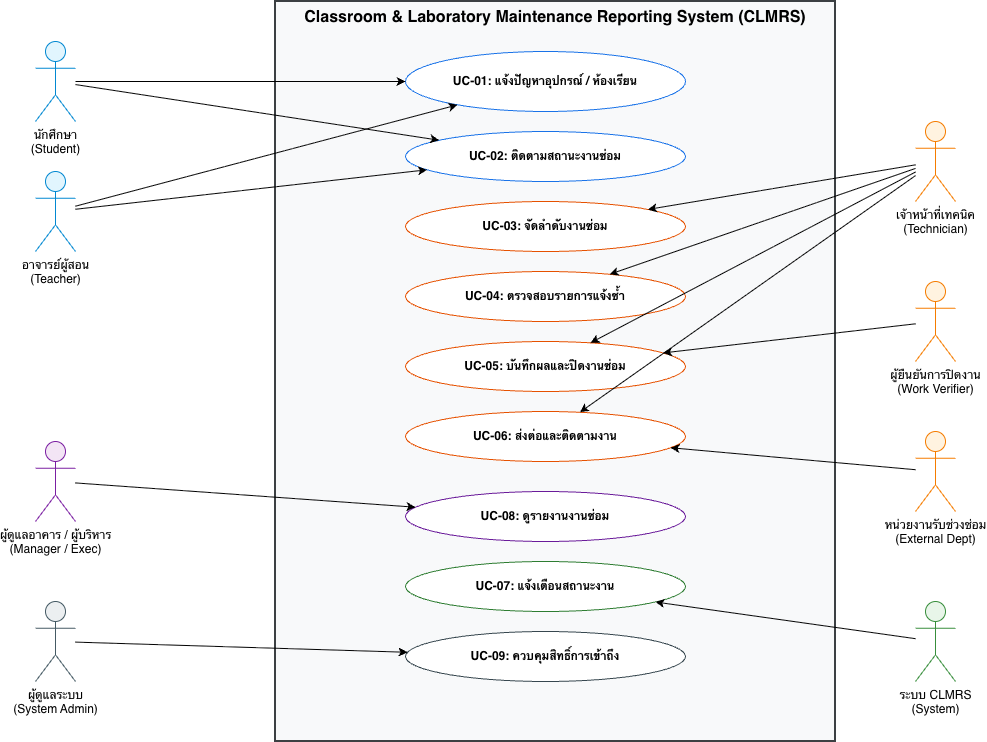

The diagram above was exported from draw.io. Its source (the exported page's mxGraphModel, read from the mxfile embedded in the PNG):
<mxGraphModel dx="614" dy="885" grid="1" gridSize="10" guides="1" tooltips="1" connect="1" arrows="1" fold="1" page="1" pageScale="1" pageWidth="1169" pageHeight="827" background="#ffffff" math="0" shadow="0">
  <root>
    <mxCell id="0" />
    <mxCell id="1" parent="0" />
    <mxCell id="sys_boundary" parent="1" style="shape=rect;html=1;whiteSpace=wrap;align=center;verticalAlign=top;fontStyle=1;fontSize=16;fillColor=#f8f9fa;strokeColor=#3c4043;strokeWidth=2;dashed=0;" value="Classroom &amp; Laboratory Maintenance Reporting System (CLMRS)" vertex="1">
      <mxGeometry height="740" width="560" x="320" y="40" as="geometry" />
    </mxCell>
    <mxCell id="actor_student" parent="1" style="shape=umlActor;verticalLabelPosition=bottom;verticalAlign=top;html=1;outlineConnect=0;fillColor=#e1f5fe;strokeColor=#0288d1;" value="นักศึกษา&#10;(Student)" vertex="1">
      <mxGeometry height="80" width="40" x="80" y="80" as="geometry" />
    </mxCell>
    <mxCell id="actor_teacher" parent="1" style="shape=umlActor;verticalLabelPosition=bottom;verticalAlign=top;html=1;outlineConnect=0;fillColor=#e1f5fe;strokeColor=#0288d1;" value="อาจารย์ผู้สอน&#10;(Teacher)" vertex="1">
      <mxGeometry height="80" width="40" x="80" y="210" as="geometry" />
    </mxCell>
    <mxCell id="actor_technician" parent="1" style="shape=umlActor;verticalLabelPosition=bottom;verticalAlign=top;html=1;outlineConnect=0;fillColor=#fff3e0;strokeColor=#f57c00;" value="เจ้าหน้าที่เทคนิค&#10;(Technician)" vertex="1">
      <mxGeometry height="80" width="40" x="960" y="160" as="geometry" />
    </mxCell>
    <mxCell id="actor_verifier" parent="1" style="shape=umlActor;verticalLabelPosition=bottom;verticalAlign=top;html=1;outlineConnect=0;fillColor=#fff3e0;strokeColor=#f57c00;" value="ผู้ยืนยันการปิดงาน&#10;(Work Verifier)" vertex="1">
      <mxGeometry height="80" width="40" x="960" y="320" as="geometry" />
    </mxCell>
    <mxCell id="actor_subcontractor" parent="1" style="shape=umlActor;verticalLabelPosition=bottom;verticalAlign=top;html=1;outlineConnect=0;fillColor=#fff3e0;strokeColor=#f57c00;" value="หน่วยงานรับช่วงซ่อม&#10;(External Dept)" vertex="1">
      <mxGeometry height="80" width="40" x="960" y="470" as="geometry" />
    </mxCell>
    <mxCell id="actor_manager" parent="1" style="shape=umlActor;verticalLabelPosition=bottom;verticalAlign=top;html=1;outlineConnect=0;fillColor=#f3e5f5;strokeColor=#7b1fa2;" value="ผู้ดูแลอาคาร / ผู้บริหาร&#10;(Manager / Exec)" vertex="1">
      <mxGeometry height="80" width="40" x="80" y="480" as="geometry" />
    </mxCell>
    <mxCell id="actor_admin" parent="1" style="shape=umlActor;verticalLabelPosition=bottom;verticalAlign=top;html=1;outlineConnect=0;fillColor=#eceff1;strokeColor=#455a64;" value="ผู้ดูแลระบบ&#10;(System Admin)" vertex="1">
      <mxGeometry height="80" width="40" x="80" y="640" as="geometry" />
    </mxCell>
    <mxCell id="actor_system" parent="1" style="shape=umlActor;verticalLabelPosition=bottom;verticalAlign=top;html=1;outlineConnect=0;fillColor=#e8f5e9;strokeColor=#388e3c;" value="ระบบ CLMRS&#10;(System)" vertex="1">
      <mxGeometry height="80" width="40" x="960" y="640" as="geometry" />
    </mxCell>
    <mxCell id="uc_01" parent="1" style="ellipse;whiteSpace=wrap;html=1;fillColor=#ffffff;strokeColor=#1a73e8;fontStyle=1;" value="UC-01: แจ้งปัญหาอุปกรณ์ / ห้องเรียน" vertex="1">
      <mxGeometry height="60" width="280" x="450" y="90" as="geometry" />
    </mxCell>
    <mxCell id="uc_02" parent="1" style="ellipse;whiteSpace=wrap;html=1;fillColor=#ffffff;strokeColor=#1a73e8;fontStyle=1;" value="UC-02: ติดตามสถานะงานซ่อม" vertex="1">
      <mxGeometry height="50" width="280" x="450" y="170" as="geometry" />
    </mxCell>
    <mxCell id="uc_03" parent="1" style="ellipse;whiteSpace=wrap;html=1;fillColor=#ffffff;strokeColor=#e65100;fontStyle=1;" value="UC-03: จัดลำดับงานซ่อม" vertex="1">
      <mxGeometry height="50" width="280" x="450" y="240" as="geometry" />
    </mxCell>
    <mxCell id="uc_04" parent="1" style="ellipse;whiteSpace=wrap;html=1;fillColor=#ffffff;strokeColor=#e65100;fontStyle=1;" value="UC-04: ตรวจสอบรายการแจ้งซ้ำ" vertex="1">
      <mxGeometry height="50" width="280" x="450" y="310" as="geometry" />
    </mxCell>
    <mxCell id="uc_05" parent="1" style="ellipse;whiteSpace=wrap;html=1;fillColor=#ffffff;strokeColor=#e65100;fontStyle=1;" value="UC-05: บันทึกผลและปิดงานซ่อม" vertex="1">
      <mxGeometry height="50" width="280" x="450" y="380" as="geometry" />
    </mxCell>
    <mxCell id="uc_06" parent="1" style="ellipse;whiteSpace=wrap;html=1;fillColor=#ffffff;strokeColor=#e65100;fontStyle=1;" value="UC-06: ส่งต่อและติดตามงาน" vertex="1">
      <mxGeometry height="50" width="280" x="450" y="450" as="geometry" />
    </mxCell>
    <mxCell id="uc_08" parent="1" style="ellipse;whiteSpace=wrap;html=1;fillColor=#ffffff;strokeColor=#6a1b9a;fontStyle=1;" value="UC-08: ดูรายงานงานซ่อม" vertex="1">
      <mxGeometry height="50" width="280" x="450" y="530" as="geometry" />
    </mxCell>
    <mxCell id="uc_07" parent="1" style="ellipse;whiteSpace=wrap;html=1;fillColor=#ffffff;strokeColor=#2e7d32;fontStyle=1;" value="UC-07: แจ้งเตือนสถานะงาน" vertex="1">
      <mxGeometry height="50" width="280" x="450" y="600" as="geometry" />
    </mxCell>
    <mxCell id="uc_09" parent="1" style="ellipse;whiteSpace=wrap;html=1;fillColor=#ffffff;strokeColor=#37474f;fontStyle=1;" value="UC-09: ควบคุมสิทธิ์การเข้าถึง" vertex="1">
      <mxGeometry height="50" width="280" x="450" y="670" as="geometry" />
    </mxCell>
    <mxCell id="edge_st_uc01" edge="1" parent="1" source="actor_student" target="uc_01">
      <mxGeometry relative="1" as="geometry" />
    </mxCell>
    <mxCell id="edge_st_uc02" edge="1" parent="1" source="actor_student" target="uc_02">
      <mxGeometry relative="1" as="geometry" />
    </mxCell>
    <mxCell id="edge_tc_uc01" edge="1" parent="1" source="actor_teacher" target="uc_01">
      <mxGeometry relative="1" as="geometry" />
    </mxCell>
    <mxCell id="edge_tc_uc02" edge="1" parent="1" source="actor_teacher" target="uc_02">
      <mxGeometry relative="1" as="geometry" />
    </mxCell>
    <mxCell id="edge_tech_uc03" edge="1" parent="1" source="actor_technician" target="uc_03">
      <mxGeometry relative="1" as="geometry" />
    </mxCell>
    <mxCell id="edge_tech_uc04" edge="1" parent="1" source="actor_technician" target="uc_04">
      <mxGeometry relative="1" as="geometry" />
    </mxCell>
    <mxCell id="edge_tech_uc05" edge="1" parent="1" source="actor_technician" target="uc_05">
      <mxGeometry relative="1" as="geometry" />
    </mxCell>
    <mxCell id="edge_tech_uc06" edge="1" parent="1" source="actor_technician" target="uc_06">
      <mxGeometry relative="1" as="geometry" />
    </mxCell>
    <mxCell id="edge_ver_uc05" edge="1" parent="1" source="actor_verifier" target="uc_05">
      <mxGeometry relative="1" as="geometry" />
    </mxCell>
    <mxCell id="edge_sub_uc06" edge="1" parent="1" source="actor_subcontractor" target="uc_06">
      <mxGeometry relative="1" as="geometry" />
    </mxCell>
    <mxCell id="edge_mgr_uc08" edge="1" parent="1" source="actor_manager" target="uc_08">
      <mxGeometry relative="1" as="geometry" />
    </mxCell>
    <mxCell id="edge_adm_uc09" edge="1" parent="1" source="actor_admin" target="uc_09">
      <mxGeometry relative="1" as="geometry" />
    </mxCell>
    <mxCell id="edge_sys_uc07" edge="1" parent="1" source="actor_system" target="uc_07">
      <mxGeometry relative="1" as="geometry" />
    </mxCell>
  </root>
</mxGraphModel>